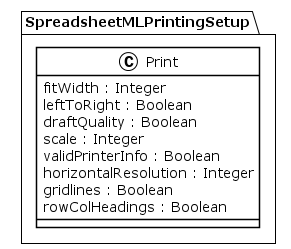

The diagram above was rendered by PlantUML. Its source (embedded in the PNG):
@startuml
!theme plain
package SpreadsheetMLPrintingSetup {
class Print {
	 fitWidth : Integer
	 leftToRight : Boolean
	 draftQuality : Boolean
	 scale : Integer
	 validPrinterInfo : Boolean
	 horizontalResolution : Integer
	 gridlines : Boolean
	 rowColHeadings : Boolean
}
}
@enduml